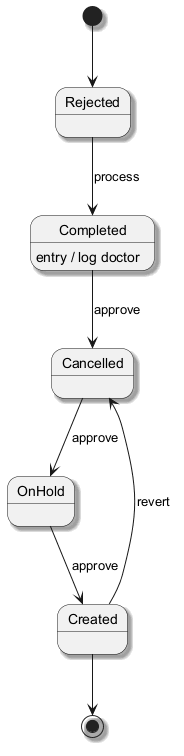

The diagram above was rendered by PlantUML. Its source (embedded in the PNG):
@startuml
skinparam backgroundColor #FFFFFF
skinparam classBackgroundColor #F1F8E9
skinparam classBorderColor #33691E
skinparam shadowing true
[*] --> Rejected
Rejected --> Completed : process
Completed --> Cancelled : approve
Completed : entry / log doctor
Cancelled --> OnHold : approve
OnHold --> Created : approve
Created --> Cancelled : revert
Created --> [*]
@enduml